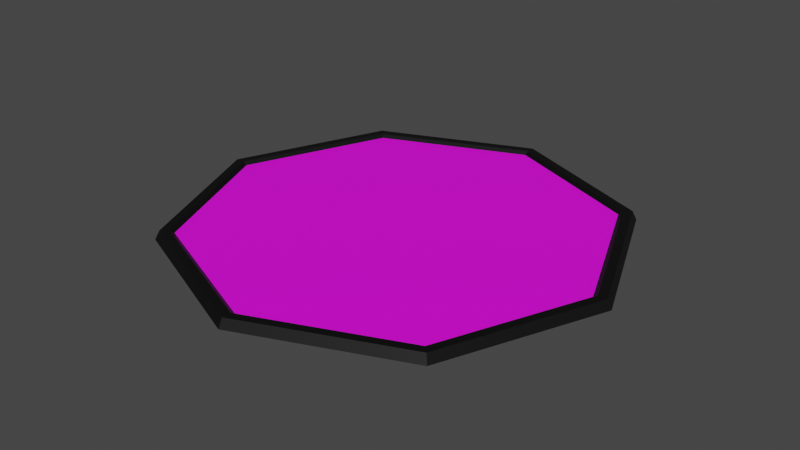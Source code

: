 # Source: octagon.blend  (saved by Blender 3.3.6; exported with 4.5.12 LTS)
import bpy
from mathutils import Matrix  # noqa: F401  (used for matrix-valued properties, if any)

bpy.ops.wm.read_factory_settings(use_empty=True)
scene = bpy.context.scene
scene.name = 'Scene'

# ---- collections
col_collection = bpy.data.collections.new('Collection'); scene.collection.children.link(col_collection)

# ---- images (referenced by path relative to the original .blend; pixels are not part of the script)
import os
ASSET_DIR = os.environ.get("B2B_ASSET_DIR", "")  # directory of the original .blend (textures are referenced by path, not embedded)
HERE = os.path.dirname(os.path.abspath(__file__))  # packed textures are extracted next to this script under _unpacked/

def load_image(name, relpath, width, height, colorspace="sRGB"):
    """Load a texture the original file referenced (path relative to the .blend, or extracted next to this script)."""
    p = next((c for c in (os.path.join(HERE, relpath), os.path.join(ASSET_DIR, relpath)) if relpath and os.path.exists(c)), "")
    if p:
        img = bpy.data.images.load(p, check_existing=True)
        img.name = name
    else:  # same state as the original file: an image datablock whose file is absent (Cycles renders it pink)
        img = bpy.data.images.new(name, width, height)
        img.source = "FILE"
        img.filepath = "//" + (relpath or name)
    img.colorspace_settings.name = colorspace
    return img
img_sterne_leer_png = load_image('sterne_leer.png', 'sterne_leer.png', 1024, 1024, 'sRGB')

# ---- materials (node trees are filled in below, after node groups)
mat_mat_sky = bpy.data.materials.new('Mat_Sky')
mat_mat_sky.use_transparent_shadow = False
mat_material_001 = bpy.data.materials.new('Material.001')
mat_material_001.use_transparent_shadow = False

# ---- material node trees
mat_mat_sky.use_nodes = True; mat_mat_sky.node_tree.nodes.clear()
_N = mat_mat_sky.node_tree.nodes; _L = mat_mat_sky.node_tree.links
n0 = _N.new('ShaderNodeBsdfPrincipled'); n0.name = 'Principled BSDF'; n0.location = (10, 300)
n0.distribution = 'GGX'
n0.subsurface_method = 'RANDOM_WALK_SKIN'
n0.inputs[0].default_value = (0.0, 0.0, 0.0, 1.0)
n0.inputs[3].default_value = 1.45
n0.inputs[27].default_value = (0.0, 0.0, 0.0, 1.0)
n0.inputs[28].default_value = 1.0
n1 = _N.new('ShaderNodeOutputMaterial'); n1.name = 'Material Output'; n1.location = (300, 300)
_L.new(n0.outputs[0], n1.inputs[0])
n1.is_active_output = True
mat_material_001.use_nodes = True; mat_material_001.node_tree.nodes.clear()
_N = mat_material_001.node_tree.nodes; _L = mat_material_001.node_tree.links
n0 = _N.new('ShaderNodeBsdfPrincipled'); n0.name = 'Principled BSDF'; n0.location = (10, 300)
n0.distribution = 'GGX'
n0.subsurface_method = 'RANDOM_WALK_SKIN'
n0.inputs[3].default_value = 1.45
n0.inputs[27].default_value = (0.0, 0.0, 0.0, 1.0)
n0.inputs[28].default_value = 1.0
n1 = _N.new('ShaderNodeOutputMaterial'); n1.name = 'Material Output'; n1.location = (300, 300)
n2 = _N.new('ShaderNodeTexImage'); n2.name = 'Image Texture'; n2.location = (-280, 280)
n2.image = img_sterne_leer_png
_L.new(n0.outputs[0], n1.inputs[0])
_L.new(n2.outputs[0], n0.inputs[0])
n1.is_active_output = True

# ---- world
world_world = bpy.data.worlds.new('World'); scene.world = world_world
world_world.use_nodes = True; world_world.node_tree.nodes.clear()
_N = world_world.node_tree.nodes; _L = world_world.node_tree.links
n0 = _N.new('ShaderNodeOutputWorld'); n0.name = 'World Output'; n0.location = (300, 300)
n1 = _N.new('ShaderNodeBackground'); n1.name = 'Background'; n1.location = (10, 300)
n1.inputs[0].default_value = (0.05088, 0.05088, 0.05088, 1.0)
_L.new(n1.outputs[0], n0.inputs[0])
n0.is_active_output = True
world_world.color = (0.05088, 0.05088, 0.05088)
world_world.use_sun_shadow = False
world_world.sun_shadow_jitter_overblur = 0.0

# ---- meshes
me_circle = bpy.data.meshes.new('Circle')
me_circle.from_pydata([(0.0, 0.0, 0.0), (0.0, 6.0, 0.0), (-4.243, 4.243, 0.0), (-6.0, 0.0, 0.0), (-4.243, -4.243, 0.0), (0.0, -6.0, 0.0), (4.243, -4.243, 0.0), (6.0, 0.0, 0.0), (4.243, 4.243, 0.0), (1.602e-09, -1.039e-09, 0.1626), (0.0, 5.88, 0.2434), (-4.158, 4.158, 0.2434), (-5.88, 0.0, 0.2434), (-4.158, -4.158, 0.2434), (0.0, -5.88, 0.2434), (4.158, -4.158, 0.2434), (5.88, 0.0, 0.2434), (4.158, 4.158, 0.2434), (2.212e-09, 5.635, 0.2434), (-3.984, 3.984, 0.2434), (-5.635, -2.212e-09, 0.2434), (-3.984, -3.984, 0.2434), (2.212e-09, -5.635, 0.2434), (3.984, -3.984, 0.2434), (5.635, -2.212e-09, 0.2434), (3.984, 3.984, 0.2434), (1.602e-09, 5.515, 0.1626), (-3.9, 3.9, 0.1626), (-5.515, -1.039e-09, 0.1626), (-3.9, -3.9, 0.1626), (1.602e-09, -5.515, 0.1626), (3.9, -3.9, 0.1626), (5.515, -1.039e-09, 0.1626), (3.9, 3.9, 0.1626)], [], [(0, 2, 1), (0, 3, 2), (0, 4, 3), (0, 5, 4), (0, 6, 5), (0, 7, 6), (0, 8, 7), (0, 1, 8), (11, 12, 20, 19), (12, 13, 21, 20), (13, 14, 22, 21), (14, 15, 23, 22), (10, 11, 19, 18), (15, 16, 24, 23), (16, 17, 25, 24), (17, 10, 18, 25), (7, 8, 17, 16), (6, 7, 16, 15), (1, 2, 11, 10), (5, 6, 15, 14), (4, 5, 14, 13), (3, 4, 13, 12), (2, 3, 12, 11), (8, 1, 10, 17), (19, 20, 28, 27), (20, 21, 29, 28), (21, 22, 30, 29), (22, 23, 31, 30), (18, 19, 27, 26), (23, 24, 32, 31), (24, 25, 33, 32), (25, 18, 26, 33), (9, 26, 27), (9, 27, 28), (9, 28, 29), (9, 29, 30), (9, 30, 31), (9, 31, 32), (9, 32, 33), (9, 33, 26)])
me_circle.polygons.foreach_set('material_index', [0, 0, 0, 0, 0, 0, 0, 0, 0, 0, 0, 0, 0, 0, 0, 0, 0, 0, 0, 0, 0, 0, 0, 0, 0, 0, 0, 0, 0, 0, 0, 0, 1, 1, 1, 1, 1, 1, 1, 1])
_uv = me_circle.uv_layers.new(name='UVMap')
_uv.uv.foreach_set('vector', [0.5, 0.5, 0.1464, 0.8536, 0.5, 1.0, 0.5, 0.5, 0.0, 0.5, 0.1464, 0.8536, 0.5, 0.5, 0.1464, 0.1464, 0.0, 0.5, 0.5, 0.5, 0.5, 0.0, 0.1464, 0.1464, 0.5, 0.5, 0.8536, 0.1464, 0.5, 0.0, 0.5, 0.5, 1.0, 0.5, 0.8536, 0.1464, 0.5, 0.5, 0.8536, 0.8536, 1.0, 0.5, 0.5, 0.5, 0.5, 1.0, 0.8536, 0.8536, 0.1464, 0.8536, 0.0, 0.5, 0.0, 0.5, 0.1464, 0.8536, 0.0, 0.5, 0.1464, 0.1464, 0.1464, 0.1464, 0.0, 0.5, 0.1464, 0.1464, 0.5, 0.0, 0.5, 0.0, 0.1464, 0.1464, 0.5, 0.0, 0.8536, 0.1464, 0.8536, 0.1464, 0.5, 0.0, 0.5, 1.0, 0.1464, 0.8536, 0.1464, 0.8536, 0.5, 1.0, 0.8536, 0.1464, 1.0, 0.5, 1.0, 0.5, 0.8536, 0.1464, 1.0, 0.5, 0.8536, 0.8536, 0.8536, 0.8536, 1.0, 0.5, 0.8536, 0.8536, 0.5, 1.0, 0.5, 1.0, 0.8536, 0.8536, 1.0, 0.5, 0.8536, 0.8536, 0.8536, 0.8536, 1.0, 0.5, 0.8536, 0.1464, 1.0, 0.5, 1.0, 0.5, 0.8536, 0.1464, 0.5, 1.0, 0.1464, 0.8536, 0.1464, 0.8536, 0.5, 1.0, 0.5, 0.0, 0.8536, 0.1464, 0.8536, 0.1464, 0.5, 0.0, 0.1464, 0.1464, 0.5, 0.0, 0.5, 0.0, 0.1464, 0.1464, 0.0, 0.5, 0.1464, 0.1464, 0.1464, 0.1464, 0.0, 0.5, 0.1464, 0.8536, 0.0, 0.5, 0.0, 0.5, 0.1464, 0.8536, 0.8536, 0.8536, 0.5, 1.0, 0.5, 1.0, 0.8536, 0.8536, 0.1464, 0.8536, 0.0, 0.5, 0.0, 0.5, 0.1464, 0.8536, 0.0, 0.5, 0.1464, 0.1464, 0.1464, 0.1464, 0.0, 0.5, 0.1464, 0.1464, 0.5, 0.0, 0.5, 0.0, 0.1464, 0.1464, 0.5, 0.0, 0.8536, 0.1464, 0.8536, 0.1464, 0.5, 0.0, 0.5, 1.0, 0.1464, 0.8536, 0.1464, 0.8536, 0.5, 1.0, 0.8536, 0.1464, 1.0, 0.5, 1.0, 0.5, 0.8536, 0.1464, 1.0, 0.5, 0.8536, 0.8536, 0.8536, 0.8536, 1.0, 0.5, 0.8536, 0.8536, 0.5, 1.0, 0.5, 1.0, 0.8536, 0.8536, 0.4967, 0.5033, 0.0878, 0.334, 0.3255, 0.09561, 0.4967, 0.5033, 0.3255, 0.09561, 0.665, 0.09537, 0.4967, 0.5033, 0.665, 0.09537, 0.9029, 0.334, 0.4967, 0.5033, 0.9029, 0.334, 0.9041, 0.6723, 0.4967, 0.5033, 0.9041, 0.6723, 0.665, 0.9117, 0.4967, 0.5033, 0.665, 0.9117, 0.3257, 0.9107, 0.4967, 0.5033, 0.3257, 0.9107, 0.08707, 0.6716, 0.4967, 0.5033, 0.08707, 0.6716, 0.0878, 0.334])
me_circle.materials.append(mat_mat_sky)
me_circle.materials.append(mat_material_001)
me_circle.update()

# ---- objects
ob_sky = bpy.data.objects.new('Sky', me_circle)

# ---- transforms, parenting, visibility, modifiers, constraints
ob_sky.location = (0.0, 0.0, 0.0)
ob_sky.scale = (1.236, 1.236, 1.236)

# ---- collection membership
col_collection.objects.link(ob_sky)

# ---- scene / render settings (as saved in the file)
scene.frame_start = 1; scene.frame_end = 250; scene.frame_set(1)
scene.render.engine = 'BLENDER_EEVEE_NEXT'
scene.cycles.sampling_pattern = 'TABULATED_SOBOL'
scene.cycles.use_light_tree = False
scene.view_settings.view_transform = 'Filmic'
bpy.context.view_layer.update()

# ---- added for rendering (the .blend has no active camera and no usable light): camera, sun
cam_auto = bpy.data.cameras.new('AutoCamera')
cam_auto.lens = 50.0
cam_auto.sensor_width = 36.0
cam_auto.clip_end = 1000.0
ob_auto_camera = bpy.data.objects.new('AutoCamera', cam_auto)
scene.collection.objects.link(ob_auto_camera)
ob_auto_camera.location = (19.4041, -23.2849, 15.6736)
ob_auto_camera.rotation_euler = (1.09748, -7.21219e-08, 0.694738)
scene.camera = ob_auto_camera
light_auto_sun = bpy.data.lights.new('AutoSun', 'SUN')
light_auto_sun.energy = 3.0
light_auto_sun.angle = 0.0523599
ob_auto_sun = bpy.data.objects.new('AutoSun', light_auto_sun)
scene.collection.objects.link(ob_auto_sun)
ob_auto_sun.rotation_euler = (0.872665, 0.174533, 0.523599)
bpy.context.view_layer.update()
